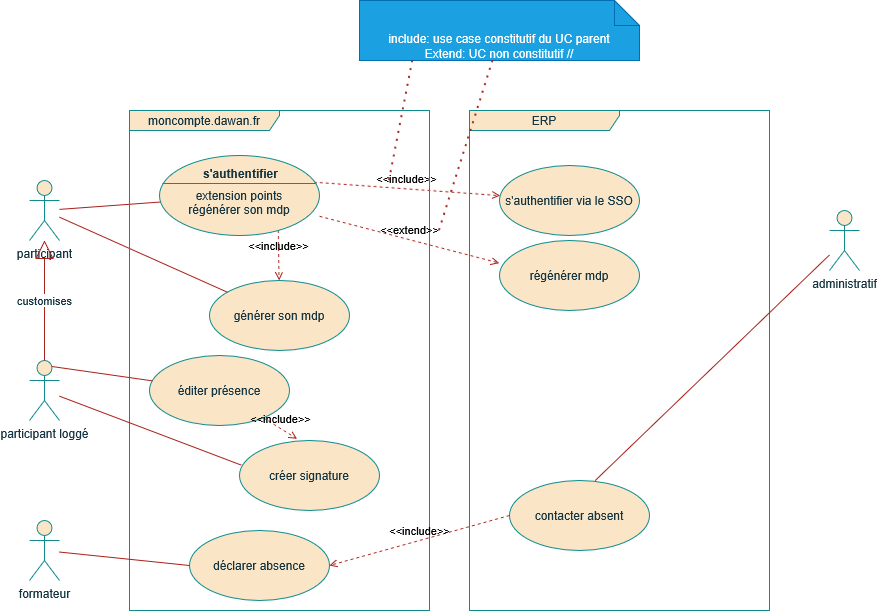

The diagram above was exported from draw.io. Its source (the exported page's mxGraphModel, read from the mxfile embedded in the PNG):
<mxGraphModel dx="1375" dy="1928" grid="1" gridSize="10" guides="1" tooltips="1" connect="1" arrows="1" fold="1" page="1" pageScale="1" pageWidth="827" pageHeight="1169" math="0" shadow="0">
  <root>
    <mxCell id="0" />
    <mxCell id="1" parent="0" />
    <mxCell id="HdbRmRaN-PW92B40R_0--19" edge="1" parent="1" source="HdbRmRaN-PW92B40R_0--13" style="rounded=0;orthogonalLoop=1;jettySize=auto;html=1;endArrow=none;endFill=0;labelBackgroundColor=none;strokeColor=#A8201A;fontColor=default;">
      <mxGeometry relative="1" as="geometry">
        <mxPoint x="250.7377255106121" y="130.067971304102" as="targetPoint" />
      </mxGeometry>
    </mxCell>
    <mxCell id="HdbRmRaN-PW92B40R_0--13" parent="1" style="shape=umlActor;verticalLabelPosition=bottom;verticalAlign=top;html=1;outlineConnect=0;labelBackgroundColor=none;fillColor=#FAE5C7;strokeColor=#0F8B8D;fontColor=#143642;" value="participant" vertex="1">
      <mxGeometry height="60" width="30" x="100" y="110" as="geometry" />
    </mxCell>
    <mxCell id="HdbRmRaN-PW92B40R_0--16" parent="1" style="shape=umlActor;verticalLabelPosition=bottom;verticalAlign=top;html=1;outlineConnect=0;labelBackgroundColor=none;fillColor=#FAE5C7;strokeColor=#0F8B8D;fontColor=#143642;" value="administratif" vertex="1">
      <mxGeometry height="60" width="30" x="900" y="140" as="geometry" />
    </mxCell>
    <mxCell id="HdbRmRaN-PW92B40R_0--17" parent="1" style="shape=umlActor;verticalLabelPosition=bottom;verticalAlign=top;html=1;outlineConnect=0;labelBackgroundColor=none;fillColor=#FAE5C7;strokeColor=#0F8B8D;fontColor=#143642;" value="formateur" vertex="1">
      <mxGeometry height="60" width="30" x="100" y="450" as="geometry" />
    </mxCell>
    <mxCell id="HdbRmRaN-PW92B40R_0--20" parent="1" style="ellipse;whiteSpace=wrap;html=1;labelBackgroundColor=none;fillColor=#FAE5C7;strokeColor=#0F8B8D;fontColor=#143642;" value="générer son mdp" vertex="1">
      <mxGeometry height="70" width="140" x="280" y="210" as="geometry" />
    </mxCell>
    <mxCell id="HdbRmRaN-PW92B40R_0--21" edge="1" parent="1" source="HdbRmRaN-PW92B40R_0--13" style="rounded=0;orthogonalLoop=1;jettySize=auto;html=1;endArrow=none;endFill=0;labelBackgroundColor=none;strokeColor=#A8201A;fontColor=default;" target="HdbRmRaN-PW92B40R_0--20">
      <mxGeometry relative="1" as="geometry">
        <mxPoint x="230" y="139" as="sourcePoint" />
        <mxPoint x="351" y="130" as="targetPoint" />
      </mxGeometry>
    </mxCell>
    <mxCell id="HdbRmRaN-PW92B40R_0--22" edge="1" parent="1" style="html=1;verticalAlign=bottom;labelBackgroundColor=none;endArrow=open;endFill=0;dashed=1;rounded=0;exitX=0.706;exitY=0.993;exitDx=0;exitDy=0;exitPerimeter=0;strokeColor=#A8201A;fontColor=default;" target="HdbRmRaN-PW92B40R_0--20" value="&amp;lt;&amp;lt;include&amp;gt;&amp;gt;">
      <mxGeometry relative="1" width="160" as="geometry">
        <mxPoint x="348.84000000000015" y="159.51" as="sourcePoint" />
        <mxPoint x="510" y="190" as="targetPoint" />
      </mxGeometry>
    </mxCell>
    <mxCell id="HdbRmRaN-PW92B40R_0--23" parent="1" style="ellipse;whiteSpace=wrap;html=1;labelBackgroundColor=none;fillColor=#FAE5C7;strokeColor=#0F8B8D;fontColor=#143642;" value="s'authentifier via le SSO" vertex="1">
      <mxGeometry height="70" width="140" x="570" y="95" as="geometry" />
    </mxCell>
    <mxCell id="HdbRmRaN-PW92B40R_0--24" edge="1" parent="1" source="HdbRmRaN-PW92B40R_0--27" style="html=1;verticalAlign=bottom;labelBackgroundColor=none;endArrow=open;endFill=0;dashed=1;rounded=0;exitX=0.964;exitY=0.333;exitDx=0;exitDy=0;exitPerimeter=0;strokeColor=#A8201A;fontColor=default;" target="HdbRmRaN-PW92B40R_0--23" value="&amp;lt;&amp;lt;include&amp;gt;&amp;gt;">
      <mxGeometry relative="1" width="160" as="geometry">
        <mxPoint x="386.08000000000015" y="136.69000000000005" as="sourcePoint" />
        <mxPoint x="367" y="211" as="targetPoint" />
      </mxGeometry>
    </mxCell>
    <mxCell id="HdbRmRaN-PW92B40R_0--25" parent="1" style="shape=umlFrame;whiteSpace=wrap;html=1;pointerEvents=0;width=150;height=20;labelBackgroundColor=none;fillColor=#FAE5C7;strokeColor=#0F8B8D;fontColor=#143642;" value="moncompte.dawan.fr" vertex="1">
      <mxGeometry height="500" width="300" x="200" y="40" as="geometry" />
    </mxCell>
    <mxCell id="HdbRmRaN-PW92B40R_0--26" parent="1" style="shape=umlFrame;whiteSpace=wrap;html=1;pointerEvents=0;width=150;height=20;labelBackgroundColor=none;fillColor=#FAE5C7;strokeColor=#0F8B8D;fontColor=#143642;" value="ERP" vertex="1">
      <mxGeometry height="500" width="300" x="540" y="40" as="geometry" />
    </mxCell>
    <mxCell id="HdbRmRaN-PW92B40R_0--27" parent="1" style="html=1;shape=mxgraph.sysml.useCaseExtPt;whiteSpace=wrap;align=center;labelBackgroundColor=none;fillColor=#FAE5C7;strokeColor=#0F8B8D;fontColor=#143642;" value="&lt;br&gt;&lt;div&gt;extension points&lt;/div&gt;régénérer son mdp" vertex="1">
      <mxGeometry height="80" width="160" x="230" y="85" as="geometry" />
    </mxCell>
    <mxCell id="HdbRmRaN-PW92B40R_0--28" connectable="0" parent="HdbRmRaN-PW92B40R_0--27" style="resizable=0;html=1;verticalAlign=middle;align=center;labelBackgroundColor=none;fontStyle=1;fillColor=#FAE5C7;strokeColor=#0F8B8D;fontColor=#143642;" value="s'authentifier" vertex="1">
      <mxGeometry x="80" y="17" as="geometry" />
    </mxCell>
    <mxCell id="HdbRmRaN-PW92B40R_0--29" parent="1" style="ellipse;whiteSpace=wrap;html=1;labelBackgroundColor=none;fillColor=#FAE5C7;strokeColor=#0F8B8D;fontColor=#143642;" value="régénérer mdp" vertex="1">
      <mxGeometry height="70" width="140" x="570" y="170" as="geometry" />
    </mxCell>
    <mxCell id="HdbRmRaN-PW92B40R_0--30" edge="1" parent="1" source="HdbRmRaN-PW92B40R_0--27" style="html=1;verticalAlign=bottom;labelBackgroundColor=none;endArrow=open;endFill=0;dashed=1;rounded=0;entryX=-0.001;entryY=0.323;entryDx=0;entryDy=0;entryPerimeter=0;strokeColor=#A8201A;fontColor=default;" target="HdbRmRaN-PW92B40R_0--29" value="&amp;lt;&amp;lt;extend&amp;gt;&amp;gt;">
      <mxGeometry relative="1" width="160" as="geometry">
        <mxPoint x="400" y="190" as="sourcePoint" />
        <mxPoint x="560" y="190" as="targetPoint" />
      </mxGeometry>
    </mxCell>
    <mxCell id="HdbRmRaN-PW92B40R_0--31" parent="1" style="shape=note2;boundedLbl=1;whiteSpace=wrap;html=1;size=25;verticalAlign=top;align=center;fillColor=#1ba1e2;fontColor=#ffffff;strokeColor=#006EAF;labelBackgroundColor=none;" value="&lt;div&gt;include: use case constitutif du UC parent&lt;/div&gt;&lt;div&gt;Extend: UC non constitutif //&lt;/div&gt;" vertex="1">
      <mxGeometry height="60" width="280" x="430" y="-70" as="geometry" />
    </mxCell>
    <mxCell id="HdbRmRaN-PW92B40R_0--32" edge="1" parent="1" style="endArrow=none;dashed=1;html=1;dashPattern=1 3;strokeWidth=2;rounded=0;strokeColor=#A8201A;fontColor=#143642;fillColor=#FAE5C7;entryX=0.191;entryY=0.986;entryDx=0;entryDy=0;entryPerimeter=0;" target="HdbRmRaN-PW92B40R_0--31" value="">
      <mxGeometry height="50" relative="1" width="50" as="geometry">
        <mxPoint x="460" y="110" as="sourcePoint" />
        <mxPoint x="500" y="160" as="targetPoint" />
      </mxGeometry>
    </mxCell>
    <mxCell id="HdbRmRaN-PW92B40R_0--33" edge="1" parent="1" style="endArrow=none;dashed=1;html=1;dashPattern=1 3;strokeWidth=2;rounded=0;strokeColor=#A8201A;fontColor=#143642;fillColor=#FAE5C7;entryX=0.478;entryY=0.986;entryDx=0;entryDy=0;entryPerimeter=0;" target="HdbRmRaN-PW92B40R_0--31" value="">
      <mxGeometry height="50" relative="1" width="50" as="geometry">
        <mxPoint x="510" y="160" as="sourcePoint" />
        <mxPoint x="493" y="20" as="targetPoint" />
      </mxGeometry>
    </mxCell>
    <mxCell id="HdbRmRaN-PW92B40R_0--34" parent="1" style="ellipse;whiteSpace=wrap;html=1;labelBackgroundColor=none;fillColor=#FAE5C7;strokeColor=#0F8B8D;fontColor=#143642;" value="éditer présence" vertex="1">
      <mxGeometry height="70" width="140" x="220" y="285" as="geometry" />
    </mxCell>
    <mxCell id="HdbRmRaN-PW92B40R_0--35" parent="1" style="ellipse;whiteSpace=wrap;html=1;labelBackgroundColor=none;fillColor=#FAE5C7;strokeColor=#0F8B8D;fontColor=#143642;" value="créer signature" vertex="1">
      <mxGeometry height="70" width="140" x="310" y="370" as="geometry" />
    </mxCell>
    <mxCell id="HdbRmRaN-PW92B40R_0--36" edge="1" parent="1" source="HdbRmRaN-PW92B40R_0--39" style="rounded=0;orthogonalLoop=1;jettySize=auto;html=1;endArrow=none;endFill=0;labelBackgroundColor=none;strokeColor=#A8201A;fontColor=default;exitX=0.75;exitY=0.1;exitDx=0;exitDy=0;exitPerimeter=0;" target="HdbRmRaN-PW92B40R_0--34">
      <mxGeometry relative="1" as="geometry">
        <mxPoint x="170" y="160" as="sourcePoint" />
        <mxPoint x="338" y="235" as="targetPoint" />
      </mxGeometry>
    </mxCell>
    <mxCell id="HdbRmRaN-PW92B40R_0--37" edge="1" parent="1" source="HdbRmRaN-PW92B40R_0--39" style="rounded=0;orthogonalLoop=1;jettySize=auto;html=1;endArrow=none;endFill=0;labelBackgroundColor=none;strokeColor=#A8201A;fontColor=default;entryX=0.012;entryY=0.351;entryDx=0;entryDy=0;entryPerimeter=0;" target="HdbRmRaN-PW92B40R_0--35">
      <mxGeometry relative="1" as="geometry">
        <mxPoint x="230" y="250" as="sourcePoint" />
        <mxPoint x="389" y="409" as="targetPoint" />
      </mxGeometry>
    </mxCell>
    <mxCell id="HdbRmRaN-PW92B40R_0--38" edge="1" parent="1" source="HdbRmRaN-PW92B40R_0--34" style="html=1;verticalAlign=bottom;labelBackgroundColor=none;endArrow=open;endFill=0;dashed=1;rounded=0;strokeColor=#A8201A;fontColor=default;entryX=0.41;entryY=-0.026;entryDx=0;entryDy=0;entryPerimeter=0;" target="HdbRmRaN-PW92B40R_0--35" value="&amp;lt;&amp;lt;include&amp;gt;&amp;gt;">
      <mxGeometry relative="1" width="160" as="geometry">
        <mxPoint x="440" y="370" as="sourcePoint" />
        <mxPoint x="441.15999999999985" y="420.49" as="targetPoint" />
      </mxGeometry>
    </mxCell>
    <mxCell id="HdbRmRaN-PW92B40R_0--39" parent="1" style="shape=umlActor;verticalLabelPosition=bottom;verticalAlign=top;html=1;outlineConnect=0;labelBackgroundColor=none;fillColor=#FAE5C7;strokeColor=#0F8B8D;fontColor=#143642;" value="participant loggé" vertex="1">
      <mxGeometry height="60" width="30" x="100" y="290" as="geometry" />
    </mxCell>
    <mxCell id="HdbRmRaN-PW92B40R_0--41" edge="1" parent="1" source="HdbRmRaN-PW92B40R_0--39" style="endArrow=block;endSize=16;endFill=0;html=1;rounded=0;strokeColor=#A8201A;fontColor=#143642;fillColor=#FAE5C7;exitX=0.5;exitY=0;exitDx=0;exitDy=0;exitPerimeter=0;" target="HdbRmRaN-PW92B40R_0--13" value="customises">
      <mxGeometry relative="1" width="160" as="geometry">
        <mxPoint x="280" y="270" as="sourcePoint" />
        <mxPoint x="440" y="270" as="targetPoint" />
      </mxGeometry>
    </mxCell>
    <mxCell id="HdbRmRaN-PW92B40R_0--42" parent="1" style="ellipse;whiteSpace=wrap;html=1;labelBackgroundColor=none;fillColor=#FAE5C7;strokeColor=#0F8B8D;fontColor=#143642;" value="déclarer absence" vertex="1">
      <mxGeometry height="70" width="140" x="260" y="460" as="geometry" />
    </mxCell>
    <mxCell id="HdbRmRaN-PW92B40R_0--43" edge="1" parent="1" source="HdbRmRaN-PW92B40R_0--17" style="rounded=0;orthogonalLoop=1;jettySize=auto;html=1;endArrow=none;endFill=0;labelBackgroundColor=none;strokeColor=#A8201A;fontColor=default;entryX=0;entryY=0.5;entryDx=0;entryDy=0;" target="HdbRmRaN-PW92B40R_0--42">
      <mxGeometry relative="1" as="geometry">
        <mxPoint x="220" y="350" as="sourcePoint" />
        <mxPoint x="402" y="419" as="targetPoint" />
      </mxGeometry>
    </mxCell>
    <mxCell id="HdbRmRaN-PW92B40R_0--44" parent="1" style="ellipse;whiteSpace=wrap;html=1;labelBackgroundColor=none;fillColor=#FAE5C7;strokeColor=#0F8B8D;fontColor=#143642;" value="contacter absent" vertex="1">
      <mxGeometry height="70" width="140" x="580" y="410" as="geometry" />
    </mxCell>
    <mxCell id="HdbRmRaN-PW92B40R_0--45" edge="1" parent="1" source="HdbRmRaN-PW92B40R_0--44" style="html=1;verticalAlign=bottom;labelBackgroundColor=none;endArrow=open;endFill=0;dashed=1;rounded=0;exitX=0;exitY=0.5;exitDx=0;exitDy=0;strokeColor=#A8201A;fontColor=default;entryX=1;entryY=0.5;entryDx=0;entryDy=0;" target="HdbRmRaN-PW92B40R_0--42" value="&amp;lt;&amp;lt;include&amp;gt;&amp;gt;">
      <mxGeometry relative="1" width="160" as="geometry">
        <mxPoint x="420" y="110" as="sourcePoint" />
        <mxPoint x="607" y="123" as="targetPoint" />
      </mxGeometry>
    </mxCell>
    <mxCell id="HdbRmRaN-PW92B40R_0--46" edge="1" parent="1" source="HdbRmRaN-PW92B40R_0--16" style="rounded=0;orthogonalLoop=1;jettySize=auto;html=1;endArrow=none;endFill=0;labelBackgroundColor=none;strokeColor=#A8201A;fontColor=default;entryX=0.612;entryY=0.001;entryDx=0;entryDy=0;entryPerimeter=0;" target="HdbRmRaN-PW92B40R_0--44">
      <mxGeometry relative="1" as="geometry">
        <mxPoint x="150" y="480" as="sourcePoint" />
        <mxPoint x="280" y="493" as="targetPoint" />
      </mxGeometry>
    </mxCell>
  </root>
</mxGraphModel>